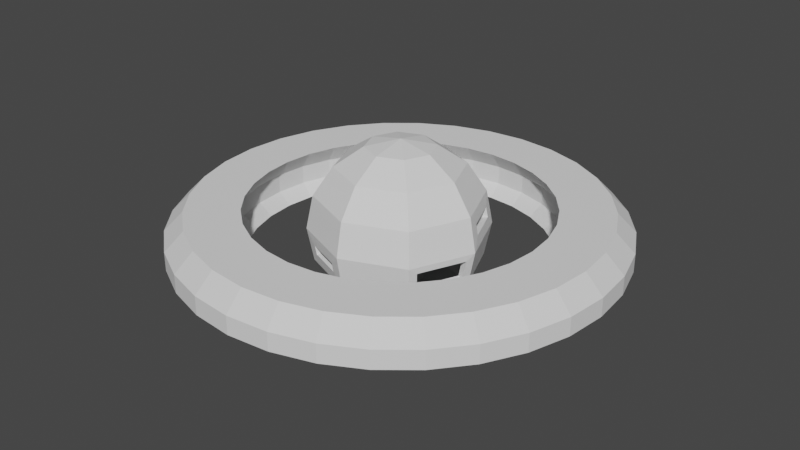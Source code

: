 # Source: eye.blend  (saved by Blender 3.6.11; exported with 4.5.12 LTS)
import bpy
from mathutils import Matrix  # noqa: F401  (used for matrix-valued properties, if any)

bpy.ops.wm.read_factory_settings(use_empty=True)
scene = bpy.context.scene
scene.name = 'Scene'

# ---- collections
col_collection = bpy.data.collections.new('Collection'); scene.collection.children.link(col_collection)

# ---- world
world_world = bpy.data.worlds.new('World'); scene.world = world_world
world_world.use_nodes = True; world_world.node_tree.nodes.clear()
_N = world_world.node_tree.nodes; _L = world_world.node_tree.links
n0 = _N.new('ShaderNodeOutputWorld'); n0.name = 'World Output'; n0.location = (300, 300)
n1 = _N.new('ShaderNodeBackground'); n1.name = 'Background'; n1.location = (10, 300)
n1.inputs[0].default_value = (0.05088, 0.05088, 0.05088, 1.0)
_L.new(n1.outputs[0], n0.inputs[0])
n0.is_active_output = True
world_world.color = (0.05088, 0.05088, 0.05088)
world_world.use_sun_shadow = False
world_world.sun_shadow_jitter_overblur = 0.0

# ---- meshes
me_sphere_002 = bpy.data.meshes.new('Sphere.002')
me_sphere_002.from_pydata([(0.2975, 0.2975, 1.005), (0.5464, 0.5464, 0.7687), (0.7681, 0.6372, 0.3366), (0.8044, 0.6735, 0.0786), (0.7125, 0.7125, -0.4157), (0.5464, 0.5464, -0.7687), (0.2975, 0.2975, -1.005), (0.4207, -3.157e-09, 1.005), (0.7728, -4.237e-09, 0.7687), (0.9937, 0.09259, 0.3366), (1.045, 0.09259, 0.0786), (0.9814, -0.1531, -0.2723), (0.7728, -4.708e-09, -0.7687), (0.4207, -3.045e-09, -1.005), (0.2975, -0.2975, 1.005), (0.5464, -0.5464, 0.7687), (0.7125, -0.7125, 0.4157), (0.8205, -0.6039, -0.1429), (0.8023, -0.5857, -0.2723), (0.5464, -0.5464, -0.7687), (0.2975, -0.2975, -1.005), (-0.1582, -0.4985, 0.9138), (-0.1582, -0.5745, 0.863), (-0.1168, -0.9841, 0.3108), (-0.1138, -1.028, 0.09968), (1.948e-09, -1.008, -0.4157), (1.883e-09, -0.7728, -0.7687), (4.511e-10, -0.4207, -1.005), (-0.2406, -0.4643, 0.9138), (-0.2943, -0.5181, 0.863), (-0.6133, -0.7785, 0.3108), (-0.6467, -0.8076, 0.09968), (-0.7125, -0.7125, -0.4157), (-0.5464, -0.5464, -0.7687), (-0.2975, -0.2975, -1.005), (-0.4207, 4.511e-10, 1.005), (-0.7728, 4.708e-10, 0.7687), (-1.008, 0.0, 0.4157), (-1.09, 0.0, 9.865e-10), (-1.008, 0.0, -0.4157), (-0.7728, 4.708e-10, -0.7687), (-0.4207, 4.511e-10, -1.005), (-0.2975, 0.2975, 1.005), (-0.5464, 0.5464, 0.7687), (-0.5809, 0.8054, 0.2664), (-0.5975, 0.822, 0.1488), (-0.7125, 0.7125, -0.4157), (-0.5464, 0.5464, -0.7687), (-0.2975, 0.2975, -1.005), (2.786e-10, 0.0, -1.09), (1.671e-10, 0.0, 1.09), (2.255e-10, 0.4207, 1.005), (-3.766e-09, 0.7728, 0.7687), (-0.1587, 0.9803, 0.2664), (-0.1587, 1.004, 0.1488), (-6.819e-09, 1.008, -0.4157), (-2.825e-09, 0.7728, -0.7687), (2.255e-09, 0.4207, -1.005), (0.7125, 0.7125, 0.4157), (0.7707, 0.7707, 6.906e-09), (1.008, 4.87e-10, 0.4157), (1.007, -0.1531, -0.1429), (1.09, -9.865e-10, 1.726e-09), (1.008, -1.461e-09, -0.4157), (0.7707, -0.7707, -7.399e-10), (0.7125, -0.7125, -0.4157), (-0.7125, 0.7125, 0.4157), (-0.7707, 0.7707, -1.233e-09), (-6.819e-09, 1.008, 0.4157), (-4.933e-09, 1.09, -7.399e-10), (1.443e-08, -0.4207, 1.005), (6.826e-09, -0.7728, 0.7687), (-0.2975, -0.2975, 1.005), (-0.5464, -0.5464, 0.7687), (-9.741e-10, -1.008, 0.4157), (3.453e-09, -1.09, -5.426e-09), (-0.7125, -0.7125, 0.4157), (-0.7707, -0.7707, -2.96e-09), (-0.141, -0.7548, 0.1901), (-0.1366, -0.7693, 0.1397), (-0.434, -0.6334, 0.1901), (-0.4475, -0.6406, 0.1397), (0.2706, 0.2706, 0.9239), (0.5, 0.5, 0.7071), (0.6864, 0.6033, 0.3204), (0.7227, 0.6396, 0.06233), (0.6533, 0.6533, -0.3827), (0.5, 0.5, -0.7071), (0.2706, 0.2706, -0.9239), (0.3827, 0.0, 0.9239), (0.7071, 0.0, 0.7071), (0.912, 0.05872, 0.3204), (0.9633, 0.05872, 0.06233), (0.8997, -0.1193, -0.2561), (0.7071, 0.0, -0.7071), (0.3827, 0.0, -0.9239), (0.2706, -0.2706, 0.9239), (0.5, -0.5, 0.7071), (0.6533, -0.6533, 0.3827), (0.7387, -0.57, -0.1266), (0.7205, -0.5518, -0.2561), (0.5, -0.5, -0.7071), (0.2706, -0.2706, -0.9239), (-0.138, -0.4497, 0.8409), (-0.138, -0.5257, 0.7901), (-0.06482, -0.9107, 0.3139), (-0.06482, -0.9595, 0.06881), (0.0, -0.9239, -0.3827), (0.0, -0.7071, -0.7071), (0.0, -0.3827, -0.9239), (-0.2204, -0.4156, 0.8409), (-0.2742, -0.4693, 0.7901), (-0.5981, -0.6898, 0.3139), (-0.6326, -0.7243, 0.06881), (-0.6533, -0.6533, -0.3827), (-0.5, -0.5, -0.7071), (-0.2706, -0.2706, -0.9239), (-0.3827, 0.0, 0.9239), (-0.7071, 0.0, 0.7071), (-0.9239, 0.0, 0.3827), (-1.0, 0.0, 0.0), (-0.9239, 0.0, -0.3827), (-0.7071, 0.0, -0.7071), (-0.3827, 0.0, -0.9239), (-0.2706, 0.2706, 0.9239), (-0.5, 0.5, 0.7071), (-0.5471, 0.7236, 0.2501), (-0.5636, 0.7402, 0.1325), (-0.6533, 0.6533, -0.3827), (-0.5, 0.5, -0.7071), (-0.2706, 0.2706, -0.9239), (0.0, 0.0, -1.0), (0.0, 0.0, 1.0), (0.0, 0.3827, 0.9239), (0.0, 0.7071, 0.7071), (-0.1249, 0.8985, 0.2501), (-0.1249, 0.9219, 0.1325), (0.0, 0.9239, -0.3827), (0.0, 0.7071, -0.7071), (0.0, 0.3827, -0.9239), (0.6533, 0.6533, 0.3827), (0.7071, 0.7071, 0.0), (0.9239, 0.0, 0.3827), (0.9254, -0.1193, -0.1266), (1.0, 0.0, 0.0), (0.9239, 0.0, -0.3827), (0.7071, -0.7071, 0.0), (0.6533, -0.6533, -0.3827), (-0.6533, 0.6533, 0.3827), (-0.7071, 0.7071, 0.0), (0.0, 0.9239, 0.3827), (0.0, 1.0, 0.0), (0.0, -0.3827, 0.9239), (0.0, -0.7071, 0.7071), (-0.2706, -0.2706, 0.9239), (-0.5, -0.5, 0.7071), (0.0, -0.9239, 0.3827), (0.0, -1.0, 0.0), (-0.6533, -0.6533, 0.3827), (-0.7071, -0.7071, 0.0), (-0.07737, -0.7293, 0.2484), (-0.07737, -0.7644, 0.07213), (-0.461, -0.5704, 0.2484), (-0.4858, -0.5952, 0.07213)], [], [(49, 57, 6), (56, 55, 4, 5), (69, 68, 58, 59), (52, 51, 0, 1), (57, 56, 5, 6), (55, 69, 59, 4), (68, 52, 1, 58), (51, 50, 0), (1, 0, 7, 8), (6, 5, 12, 13), (4, 59, 62, 63), (58, 1, 8, 60), (0, 50, 7), (49, 6, 13), (5, 4, 63, 12), (13, 12, 19, 20), (60, 8, 15, 16), (7, 50, 14), (49, 13, 20), (12, 63, 65, 19), (62, 60, 16, 64), (8, 7, 14, 15), (14, 50, 70), (49, 20, 27), (19, 65, 25, 26), (64, 16, 74, 75), (15, 14, 70, 71), (20, 19, 26, 27), (65, 64, 75, 25), (16, 15, 71, 74), (26, 25, 32, 33), (30, 31, 81, 80), (27, 26, 33, 34), (25, 75, 77, 32), (74, 71, 73, 76), (70, 50, 72), (49, 27, 34), (34, 33, 40, 41), (32, 77, 38, 39), (76, 73, 36, 37), (72, 50, 35), (49, 34, 41), (33, 32, 39, 40), (77, 76, 37, 38), (73, 72, 35, 36), (39, 38, 67, 46), (37, 36, 43, 66), (35, 50, 42), (49, 41, 48), (40, 39, 46, 47), (38, 37, 66, 67), (36, 35, 42, 43), (41, 40, 47, 48), (49, 48, 57), (47, 46, 55, 56), (43, 42, 51, 52), (48, 47, 56, 57), (46, 67, 69, 55), (66, 43, 52, 68), (42, 50, 51), (2, 3, 59, 58), (10, 9, 60, 62), (3, 10, 62, 59), (9, 2, 58, 60), (61, 11, 63, 62), (18, 17, 64, 65), (11, 18, 65, 63), (17, 61, 62, 64), (44, 45, 67, 66), (54, 53, 68, 69), (45, 54, 69, 67), (53, 44, 66, 68), (21, 22, 71, 70), (29, 28, 72, 73), (22, 29, 73, 71), (28, 21, 70, 72), (23, 24, 75, 74), (31, 30, 76, 77), (24, 31, 77, 75), (30, 23, 74, 76), (31, 24, 79, 81), (24, 23, 78, 79), (23, 30, 80, 78), (131, 88, 139), (138, 87, 86, 137), (151, 141, 140, 150), (134, 83, 82, 133), (139, 88, 87, 138), (137, 86, 141, 151), (150, 140, 83, 134), (133, 82, 132), (83, 90, 89, 82), (88, 95, 94, 87), (86, 145, 144, 141), (140, 142, 90, 83), (82, 89, 132), (131, 95, 88), (87, 94, 145, 86), (95, 102, 101, 94), (142, 98, 97, 90), (89, 96, 132), (131, 102, 95), (94, 101, 147, 145), (144, 146, 98, 142), (90, 97, 96, 89), (96, 152, 132), (131, 109, 102), (101, 108, 107, 147), (146, 157, 156, 98), (97, 153, 152, 96), (102, 109, 108, 101), (147, 107, 157, 146), (98, 156, 153, 97), (108, 115, 114, 107), (112, 162, 163, 113), (109, 116, 115, 108), (107, 114, 159, 157), (156, 158, 155, 153), (152, 154, 132), (131, 116, 109), (116, 123, 122, 115), (114, 121, 120, 159), (158, 119, 118, 155), (154, 117, 132), (131, 123, 116), (115, 122, 121, 114), (159, 120, 119, 158), (155, 118, 117, 154), (121, 128, 149, 120), (119, 148, 125, 118), (117, 124, 132), (131, 130, 123), (122, 129, 128, 121), (120, 149, 148, 119), (118, 125, 124, 117), (123, 130, 129, 122), (131, 139, 130), (129, 138, 137, 128), (125, 134, 133, 124), (130, 139, 138, 129), (128, 137, 151, 149), (148, 150, 134, 125), (124, 133, 132), (84, 140, 141, 85), (92, 144, 142, 91), (85, 141, 144, 92), (91, 142, 140, 84), (143, 144, 145, 93), (100, 147, 146, 99), (93, 145, 147, 100), (99, 146, 144, 143), (126, 148, 149, 127), (136, 151, 150, 135), (127, 149, 151, 136), (135, 150, 148, 126), (103, 152, 153, 104), (111, 155, 154, 110), (104, 153, 155, 111), (110, 154, 152, 103), (105, 156, 157, 106), (113, 159, 158, 112), (106, 157, 159, 113), (112, 158, 156, 105), (113, 163, 161, 106), (106, 161, 160, 105), (105, 160, 162, 112), (3, 2, 84, 85), (9, 10, 92, 91), (10, 3, 85, 92), (2, 9, 91, 84), (11, 61, 143, 93), (17, 18, 100, 99), (18, 11, 93, 100), (61, 17, 99, 143), (45, 44, 126, 127), (53, 54, 136, 135), (54, 45, 127, 136), (44, 53, 135, 126), (22, 21, 103, 104), (28, 29, 111, 110), (29, 22, 104, 111), (21, 28, 110, 103), (79, 78, 160, 161), (80, 81, 163, 162), (81, 79, 161, 163), (78, 80, 162, 160)])
_uv = me_sphere_002.uv_layers.new(name='UVMap')
_uv.uv.foreach_set('vector', [0.6875, 0.0, 0.75, 0.125, 0.625, 0.125, 0.75, 0.25, 0.75, 0.375, 0.625, 0.375, 0.625, 0.25, 0.75, 0.5, 0.75, 0.625, 0.625, 0.625, 0.625, 0.5, 0.75, 0.75, 0.75, 0.875, 0.625, 0.875, 0.625, 0.75, 0.75, 0.125, 0.75, 0.25, 0.625, 0.25, 0.625, 0.125, 0.75, 0.375, 0.75, 0.5, 0.625, 0.5, 0.625, 0.375, 0.75, 0.625, 0.75, 0.75, 0.625, 0.75, 0.625, 0.625, 0.75, 0.875, 0.6875, 1.0, 0.625, 0.875, 0.625, 0.75, 0.625, 0.875, 0.5, 0.875, 0.5, 0.75, 0.625, 0.125, 0.625, 0.25, 0.5, 0.25, 0.5, 0.125, 0.625, 0.375, 0.625, 0.5, 0.5, 0.5, 0.5, 0.375, 0.625, 0.625, 0.625, 0.75, 0.5, 0.75, 0.5, 0.625, 0.625, 0.875, 0.5625, 1.0, 0.5, 0.875, 0.5625, 0.0, 0.625, 0.125, 0.5, 0.125, 0.625, 0.25, 0.625, 0.375, 0.5, 0.375, 0.5, 0.25, 0.5, 0.125, 0.5, 0.25, 0.375, 0.25, 0.375, 0.125, 0.5, 0.625, 0.5, 0.75, 0.375, 0.75, 0.375, 0.625, 0.5, 0.875, 0.4375, 1.0, 0.375, 0.875, 0.4375, 0.0, 0.5, 0.125, 0.375, 0.125, 0.5, 0.25, 0.5, 0.375, 0.375, 0.375, 0.375, 0.25, 0.5, 0.5, 0.5, 0.625, 0.375, 0.625, 0.375, 0.5, 0.5, 0.75, 0.5, 0.875, 0.375, 0.875, 0.375, 0.75, 0.375, 0.875, 0.3125, 1.0, 0.25, 0.875, 0.3125, 0.0, 0.375, 0.125, 0.25, 0.125, 0.375, 0.25, 0.375, 0.375, 0.25, 0.375, 0.25, 0.25, 0.375, 0.5, 0.375, 0.625, 0.25, 0.625, 0.25, 0.5, 0.375, 0.75, 0.375, 0.875, 0.25, 0.875, 0.25, 0.75, 0.375, 0.125, 0.375, 0.25, 0.25, 0.25, 0.25, 0.125, 0.375, 0.375, 0.375, 0.5, 0.25, 0.5, 0.25, 0.375, 0.375, 0.625, 0.375, 0.75, 0.25, 0.75, 0.25, 0.625, 0.25, 0.25, 0.25, 0.375, 0.125, 0.375, 0.125, 0.25, 0.1371, 0.6025, 0.1367, 0.5225, 0.1367, 0.5225, 0.1371, 0.6025, 0.25, 0.125, 0.25, 0.25, 0.125, 0.25, 0.125, 0.125, 0.25, 0.375, 0.25, 0.5, 0.125, 0.5, 0.125, 0.375, 0.25, 0.625, 0.25, 0.75, 0.125, 0.75, 0.125, 0.625, 0.25, 0.875, 0.1875, 1.0, 0.125, 0.875, 0.1875, 0.0, 0.25, 0.125, 0.125, 0.125, 0.125, 0.125, 0.125, 0.25, 0.0, 0.25, 0.0, 0.125, 0.125, 0.375, 0.125, 0.5, 0.0, 0.5, 0.0, 0.375, 0.125, 0.625, 0.125, 0.75, 0.0, 0.75, 0.0, 0.625, 0.125, 0.875, 0.0625, 1.0, 0.0, 0.875, 0.0625, 0.0, 0.125, 0.125, 0.0, 0.125, 0.125, 0.25, 0.125, 0.375, 0.0, 0.375, 0.0, 0.25, 0.125, 0.5, 0.125, 0.625, 0.0, 0.625, 0.0, 0.5, 0.125, 0.75, 0.125, 0.875, 0.0, 0.875, 0.0, 0.75, 1.0, 0.375, 1.0, 0.5, 0.875, 0.5, 0.875, 0.375, 1.0, 0.625, 1.0, 0.75, 0.875, 0.75, 0.875, 0.625, 1.0, 0.875, 0.9375, 1.0, 0.875, 0.875, 0.9375, 0.0, 1.0, 0.125, 0.875, 0.125, 1.0, 0.25, 1.0, 0.375, 0.875, 0.375, 0.875, 0.25, 1.0, 0.5, 1.0, 0.625, 0.875, 0.625, 0.875, 0.5, 1.0, 0.75, 1.0, 0.875, 0.875, 0.875, 0.875, 0.75, 1.0, 0.125, 1.0, 0.25, 0.875, 0.25, 0.875, 0.125, 0.8125, 0.0, 0.875, 0.125, 0.75, 0.125, 0.875, 0.25, 0.875, 0.375, 0.75, 0.375, 0.75, 0.25, 0.875, 0.75, 0.875, 0.875, 0.75, 0.875, 0.75, 0.75, 0.875, 0.125, 0.875, 0.25, 0.75, 0.25, 0.75, 0.125, 0.875, 0.375, 0.875, 0.5, 0.75, 0.5, 0.75, 0.375, 0.875, 0.625, 0.875, 0.75, 0.75, 0.75, 0.75, 0.625, 0.875, 0.875, 0.8125, 1.0, 0.75, 0.875, 0.614, 0.6046, 0.6144, 0.5204, 0.625, 0.5, 0.625, 0.625, 0.5106, 0.5204, 0.511, 0.6046, 0.5, 0.625, 0.5, 0.5, 0.6144, 0.5204, 0.5106, 0.5204, 0.5, 0.5, 0.625, 0.5, 0.511, 0.6046, 0.614, 0.6046, 0.625, 0.625, 0.5, 0.625, 0.4783, 0.4586, 0.4779, 0.4164, 0.5, 0.375, 0.5, 0.5, 0.3971, 0.4164, 0.3967, 0.4586, 0.375, 0.5, 0.375, 0.375, 0.4779, 0.4164, 0.3971, 0.4164, 0.375, 0.375, 0.5, 0.375, 0.3967, 0.4586, 0.4783, 0.4586, 0.5, 0.5, 0.375, 0.5, 0.8519, 0.5817, 0.8523, 0.5433, 0.875, 0.5, 0.875, 0.625, 0.7727, 0.5433, 0.7731, 0.5817, 0.75, 0.625, 0.75, 0.5, 0.8523, 0.5433, 0.7727, 0.5433, 0.75, 0.5, 0.875, 0.5, 0.7731, 0.5817, 0.8519, 0.5817, 0.875, 0.625, 0.75, 0.625, 0.2025, 0.8271, 0.2083, 0.7979, 0.25, 0.75, 0.25, 0.875, 0.1667, 0.7979, 0.1725, 0.8271, 0.125, 0.875, 0.125, 0.75, 0.2083, 0.7979, 0.1667, 0.7979, 0.125, 0.75, 0.25, 0.75, 0.1725, 0.8271, 0.2025, 0.8271, 0.25, 0.875, 0.125, 0.875, 0.2379, 0.6025, 0.2383, 0.5225, 0.25, 0.5, 0.25, 0.625, 0.1367, 0.5225, 0.1371, 0.6025, 0.125, 0.625, 0.125, 0.5, 0.2383, 0.5225, 0.1367, 0.5225, 0.125, 0.5, 0.25, 0.5, 0.1371, 0.6025, 0.2379, 0.6025, 0.25, 0.625, 0.125, 0.625, 0.1367, 0.5225, 0.2383, 0.5225, 0.2383, 0.5225, 0.1367, 0.5225, 0.2383, 0.5225, 0.2379, 0.6025, 0.2379, 0.6025, 0.2383, 0.5225, 0.2379, 0.6025, 0.1371, 0.6025, 0.1371, 0.6025, 0.2379, 0.6025, 0.6875, 0.0, 0.625, 0.125, 0.75, 0.125, 0.75, 0.25, 0.625, 0.25, 0.625, 0.375, 0.75, 0.375, 0.75, 0.5, 0.625, 0.5, 0.625, 0.625, 0.75, 0.625, 0.75, 0.75, 0.625, 0.75, 0.625, 0.875, 0.75, 0.875, 0.75, 0.125, 0.625, 0.125, 0.625, 0.25, 0.75, 0.25, 0.75, 0.375, 0.625, 0.375, 0.625, 0.5, 0.75, 0.5, 0.75, 0.625, 0.625, 0.625, 0.625, 0.75, 0.75, 0.75, 0.75, 0.875, 0.625, 0.875, 0.6875, 1.0, 0.625, 0.75, 0.5, 0.75, 0.5, 0.875, 0.625, 0.875, 0.625, 0.125, 0.5, 0.125, 0.5, 0.25, 0.625, 0.25, 0.625, 0.375, 0.5, 0.375, 0.5, 0.5, 0.625, 0.5, 0.625, 0.625, 0.5, 0.625, 0.5, 0.75, 0.625, 0.75, 0.625, 0.875, 0.5, 0.875, 0.5625, 1.0, 0.5625, 0.0, 0.5, 0.125, 0.625, 0.125, 0.625, 0.25, 0.5, 0.25, 0.5, 0.375, 0.625, 0.375, 0.5, 0.125, 0.375, 0.125, 0.375, 0.25, 0.5, 0.25, 0.5, 0.625, 0.375, 0.625, 0.375, 0.75, 0.5, 0.75, 0.5, 0.875, 0.375, 0.875, 0.4375, 1.0, 0.4375, 0.0, 0.375, 0.125, 0.5, 0.125, 0.5, 0.25, 0.375, 0.25, 0.375, 0.375, 0.5, 0.375, 0.5, 0.5, 0.375, 0.5, 0.375, 0.625, 0.5, 0.625, 0.5, 0.75, 0.375, 0.75, 0.375, 0.875, 0.5, 0.875, 0.375, 0.875, 0.25, 0.875, 0.3125, 1.0, 0.3125, 0.0, 0.25, 0.125, 0.375, 0.125, 0.375, 0.25, 0.25, 0.25, 0.25, 0.375, 0.375, 0.375, 0.375, 0.5, 0.25, 0.5, 0.25, 0.625, 0.375, 0.625, 0.375, 0.75, 0.25, 0.75, 0.25, 0.875, 0.375, 0.875, 0.375, 0.125, 0.25, 0.125, 0.25, 0.25, 0.375, 0.25, 0.375, 0.375, 0.25, 0.375, 0.25, 0.5, 0.375, 0.5, 0.375, 0.625, 0.25, 0.625, 0.25, 0.75, 0.375, 0.75, 0.25, 0.25, 0.125, 0.25, 0.125, 0.375, 0.25, 0.375, 0.1371, 0.6025, 0.1371, 0.6025, 0.1367, 0.5225, 0.1367, 0.5225, 0.25, 0.125, 0.125, 0.125, 0.125, 0.25, 0.25, 0.25, 0.25, 0.375, 0.125, 0.375, 0.125, 0.5, 0.25, 0.5, 0.25, 0.625, 0.125, 0.625, 0.125, 0.75, 0.25, 0.75, 0.25, 0.875, 0.125, 0.875, 0.1875, 1.0, 0.1875, 0.0, 0.125, 0.125, 0.25, 0.125, 0.125, 0.125, 0.0, 0.125, 0.0, 0.25, 0.125, 0.25, 0.125, 0.375, 0.0, 0.375, 0.0, 0.5, 0.125, 0.5, 0.125, 0.625, 0.0, 0.625, 0.0, 0.75, 0.125, 0.75, 0.125, 0.875, 0.0, 0.875, 0.0625, 1.0, 0.0625, 0.0, 0.0, 0.125, 0.125, 0.125, 0.125, 0.25, 0.0, 0.25, 0.0, 0.375, 0.125, 0.375, 0.125, 0.5, 0.0, 0.5, 0.0, 0.625, 0.125, 0.625, 0.125, 0.75, 0.0, 0.75, 0.0, 0.875, 0.125, 0.875, 1.0, 0.375, 0.875, 0.375, 0.875, 0.5, 1.0, 0.5, 1.0, 0.625, 0.875, 0.625, 0.875, 0.75, 1.0, 0.75, 1.0, 0.875, 0.875, 0.875, 0.9375, 1.0, 0.9375, 0.0, 0.875, 0.125, 1.0, 0.125, 1.0, 0.25, 0.875, 0.25, 0.875, 0.375, 1.0, 0.375, 1.0, 0.5, 0.875, 0.5, 0.875, 0.625, 1.0, 0.625, 1.0, 0.75, 0.875, 0.75, 0.875, 0.875, 1.0, 0.875, 1.0, 0.125, 0.875, 0.125, 0.875, 0.25, 1.0, 0.25, 0.8125, 0.0, 0.75, 0.125, 0.875, 0.125, 0.875, 0.25, 0.75, 0.25, 0.75, 0.375, 0.875, 0.375, 0.875, 0.75, 0.75, 0.75, 0.75, 0.875, 0.875, 0.875, 0.875, 0.125, 0.75, 0.125, 0.75, 0.25, 0.875, 0.25, 0.875, 0.375, 0.75, 0.375, 0.75, 0.5, 0.875, 0.5, 0.875, 0.625, 0.75, 0.625, 0.75, 0.75, 0.875, 0.75, 0.875, 0.875, 0.75, 0.875, 0.8125, 1.0, 0.614, 0.6046, 0.625, 0.625, 0.625, 0.5, 0.6144, 0.5204, 0.5106, 0.5204, 0.5, 0.5, 0.5, 0.625, 0.511, 0.6046, 0.6144, 0.5204, 0.625, 0.5, 0.5, 0.5, 0.5106, 0.5204, 0.511, 0.6046, 0.5, 0.625, 0.625, 0.625, 0.614, 0.6046, 0.4783, 0.4586, 0.5, 0.5, 0.5, 0.375, 0.4779, 0.4164, 0.3971, 0.4164, 0.375, 0.375, 0.375, 0.5, 0.3967, 0.4586, 0.4779, 0.4164, 0.5, 0.375, 0.375, 0.375, 0.3971, 0.4164, 0.3967, 0.4586, 0.375, 0.5, 0.5, 0.5, 0.4783, 0.4586, 0.8519, 0.5817, 0.875, 0.625, 0.875, 0.5, 0.8523, 0.5433, 0.7727, 0.5433, 0.75, 0.5, 0.75, 0.625, 0.7731, 0.5817, 0.8523, 0.5433, 0.875, 0.5, 0.75, 0.5, 0.7727, 0.5433, 0.7731, 0.5817, 0.75, 0.625, 0.875, 0.625, 0.8519, 0.5817, 0.2025, 0.8271, 0.25, 0.875, 0.25, 0.75, 0.2083, 0.7979, 0.1667, 0.7979, 0.125, 0.75, 0.125, 0.875, 0.1725, 0.8271, 0.2083, 0.7979, 0.25, 0.75, 0.125, 0.75, 0.1667, 0.7979, 0.1725, 0.8271, 0.125, 0.875, 0.25, 0.875, 0.2025, 0.8271, 0.2379, 0.6025, 0.25, 0.625, 0.25, 0.5, 0.2383, 0.5225, 0.1367, 0.5225, 0.125, 0.5, 0.125, 0.625, 0.1371, 0.6025, 0.2383, 0.5225, 0.25, 0.5, 0.125, 0.5, 0.1367, 0.5225, 0.1371, 0.6025, 0.125, 0.625, 0.25, 0.625, 0.2379, 0.6025, 0.1367, 0.5225, 0.1367, 0.5225, 0.2383, 0.5225, 0.2383, 0.5225, 0.2383, 0.5225, 0.2383, 0.5225, 0.2379, 0.6025, 0.2379, 0.6025, 0.2379, 0.6025, 0.2379, 0.6025, 0.1371, 0.6025, 0.1371, 0.6025, 0.6144, 0.5204, 0.614, 0.6046, 0.614, 0.6046, 0.6144, 0.5204, 0.511, 0.6046, 0.5106, 0.5204, 0.5106, 0.5204, 0.511, 0.6046, 0.5106, 0.5204, 0.6144, 0.5204, 0.6144, 0.5204, 0.5106, 0.5204, 0.614, 0.6046, 0.511, 0.6046, 0.511, 0.6046, 0.614, 0.6046, 0.4779, 0.4164, 0.4783, 0.4586, 0.4783, 0.4586, 0.4779, 0.4164, 0.3967, 0.4586, 0.3971, 0.4164, 0.3971, 0.4164, 0.3967, 0.4586, 0.3971, 0.4164, 0.4779, 0.4164, 0.4779, 0.4164, 0.3971, 0.4164, 0.4783, 0.4586, 0.3967, 0.4586, 0.3967, 0.4586, 0.4783, 0.4586, 0.8523, 0.5433, 0.8519, 0.5817, 0.8519, 0.5817, 0.8523, 0.5433, 0.7731, 0.5817, 0.7727, 0.5433, 0.7727, 0.5433, 0.7731, 0.5817, 0.7727, 0.5433, 0.8523, 0.5433, 0.8523, 0.5433, 0.7727, 0.5433, 0.8519, 0.5817, 0.7731, 0.5817, 0.7731, 0.5817, 0.8519, 0.5817, 0.2083, 0.7979, 0.2025, 0.8271, 0.2025, 0.8271, 0.2083, 0.7979, 0.1725, 0.8271, 0.1667, 0.7979, 0.1667, 0.7979, 0.1725, 0.8271, 0.1667, 0.7979, 0.2083, 0.7979, 0.2083, 0.7979, 0.1667, 0.7979, 0.2025, 0.8271, 0.1725, 0.8271, 0.1725, 0.8271, 0.2025, 0.8271, 0.2383, 0.5225, 0.2379, 0.6025, 0.2379, 0.6025, 0.2383, 0.5225, 0.1371, 0.6025, 0.1367, 0.5225, 0.1367, 0.5225, 0.1371, 0.6025, 0.1367, 0.5225, 0.2383, 0.5225, 0.2383, 0.5225, 0.1367, 0.5225, 0.2379, 0.6025, 0.1371, 0.6025, 0.1371, 0.6025, 0.2379, 0.6025])
me_sphere_002.update()
me_circle_001 = bpy.data.meshes.new('Circle.001')
me_circle_001.from_pydata([(0.0, 1.0, 0.0), (-0.1951, 0.9808, 0.0), (-0.3827, 0.9239, 0.0), (-0.5556, 0.8315, 0.0), (-0.7071, 0.7071, 0.0), (-0.8315, 0.5556, 0.0), (-0.9239, 0.3827, 0.0), (-0.9808, 0.1951, 0.0), (-1.0, 0.0, 0.0), (-0.9808, -0.1951, 0.0), (-0.9239, -0.3827, 0.0), (-0.8315, -0.5556, 0.0), (-0.7071, -0.7071, 0.0), (-0.5556, -0.8315, 0.0), (-0.3827, -0.9239, 0.0), (-0.1951, -0.9808, 0.0), (0.0, -1.0, 0.0), (0.1951, -0.9808, 0.0), (0.3827, -0.9239, 0.0), (0.5556, -0.8315, 0.0), (0.7071, -0.7071, 0.0), (0.8315, -0.5556, 0.0), (0.9239, -0.3827, 0.0), (0.9808, -0.1951, 0.0), (1.0, 0.0, 0.0), (0.9808, 0.1951, 0.0), (0.9239, 0.3827, 0.0), (0.8315, 0.5556, 0.0), (0.7071, 0.7071, 0.0), (0.5556, 0.8315, 0.0), (0.3827, 0.9239, 0.0), (0.1951, 0.9808, 0.0), (0.0, 1.0, 0.0), (-0.1951, 0.9808, 0.0), (-0.3827, 0.9239, 0.0), (-0.5556, 0.8315, 0.0), (-0.7071, 0.7071, 0.0), (-0.8315, 0.5556, 0.0), (-0.9239, 0.3827, 0.0), (-0.9808, 0.1951, 0.0), (-1.0, 0.0, 0.0), (-0.9808, -0.1951, 0.0), (-0.9239, -0.3827, 0.0), (-0.8315, -0.5556, 0.0), (-0.7071, -0.7071, 0.0), (-0.5556, -0.8315, 0.0), (-0.3827, -0.9239, 0.0), (-0.1951, -0.9808, 0.0), (0.0, -1.0, 0.0), (0.1951, -0.9808, 0.0), (0.3827, -0.9239, 0.0), (0.5556, -0.8315, 0.0), (0.7071, -0.7071, 0.0), (0.8315, -0.5556, 0.0), (0.9239, -0.3827, 0.0), (0.9808, -0.1951, 0.0), (1.0, 0.0, 0.0), (0.9808, 0.1951, 0.0), (0.9239, 0.3827, 0.0), (0.8315, 0.5556, 0.0), (0.7071, 0.7071, 0.0), (0.5556, 0.8315, 0.0), (0.3827, 0.9239, 0.0), (0.1951, 0.9808, 0.0), (-3.981e-09, 0.735, 0.0), (-0.1434, 0.7209, 0.0), (-0.2813, 0.679, 0.0), (-0.4083, 0.6111, 0.0), (-0.5197, 0.5197, 0.0), (-0.6111, 0.4083, 0.0), (-0.679, 0.2813, 0.0), (-0.7209, 0.1434, 0.0), (-0.735, -3.185e-09, 0.0), (-0.7209, -0.1434, 0.0), (-0.679, -0.2813, 0.0), (-0.6111, -0.4083, 0.0), (-0.5197, -0.5197, 0.0), (-0.4083, -0.6111, 0.0), (-0.2813, -0.679, 0.0), (-0.1434, -0.7209, 0.0), (-3.981e-09, -0.735, 0.0), (0.1434, -0.7209, 0.0), (0.2813, -0.679, 0.0), (0.4083, -0.6111, 0.0), (0.5197, -0.5197, 0.0), (0.6111, -0.4083, 0.0), (0.679, -0.2813, 0.0), (0.7209, -0.1434, 0.0), (0.735, -3.185e-09, 0.0), (0.7209, 0.1434, 0.0), (0.679, 0.2813, 0.0), (0.6111, 0.4083, 0.0), (0.5197, 0.5197, 0.0), (0.4083, 0.6111, 0.0), (0.2813, 0.679, 0.0), (0.1434, 0.7209, 0.0), (-3.981e-09, 0.735, 0.0), (-0.1434, 0.7209, 0.0), (-0.2813, 0.679, 0.0), (-0.4083, 0.6111, 0.0), (-0.5197, 0.5197, 0.0), (-0.6111, 0.4083, 0.0), (-0.679, 0.2813, 0.0), (-0.7209, 0.1434, 0.0), (-0.735, -3.185e-09, 0.0), (-0.7209, -0.1434, 0.0), (-0.679, -0.2813, 0.0), (-0.6111, -0.4083, 0.0), (-0.5197, -0.5197, 0.0), (-0.4083, -0.6111, 0.0), (-0.2813, -0.679, 0.0), (-0.1434, -0.7209, 0.0), (-3.981e-09, -0.735, 0.0), (0.1434, -0.7209, 0.0), (0.2813, -0.679, 0.0), (0.4083, -0.6111, 0.0), (0.5197, -0.5197, 0.0), (0.6111, -0.4083, 0.0), (0.679, -0.2813, 0.0), (0.7209, -0.1434, 0.0), (0.735, -3.185e-09, 0.0), (0.7209, 0.1434, 0.0), (0.679, 0.2813, 0.0), (0.6111, 0.4083, 0.0), (0.5197, 0.5197, 0.0), (0.4083, 0.6111, 0.0), (0.2813, 0.679, 0.0), (0.1434, 0.7209, 0.0), (2.706e-10, 1.088, 0.03754), (-0.2122, 1.067, 0.03754), (-0.4163, 1.005, 0.03754), (-0.6044, 0.9045, 0.03754), (-0.7692, 0.7692, 0.03754), (-0.9045, 0.6044, 0.03754), (-1.005, 0.4163, 0.03754), (-1.067, 0.2122, 0.03754), (-1.088, 3.168e-10, 0.03754), (-1.067, -0.2122, 0.03754), (-1.005, -0.4163, 0.03754), (-0.9045, -0.6044, 0.03754), (-0.7692, -0.7692, 0.03754), (-0.6044, -0.9045, 0.03754), (-0.4163, -1.005, 0.03754), (-0.2122, -1.067, 0.03754), (2.706e-10, -1.088, 0.03754), (0.2122, -1.067, 0.03754), (0.4163, -1.005, 0.03754), (0.6044, -0.9045, 0.03754), (0.7692, -0.7692, 0.03754), (0.9045, -0.6044, 0.03754), (1.005, -0.4163, 0.03754), (1.067, -0.2122, 0.03754), (1.088, 3.168e-10, 0.03754), (1.067, 0.2122, 0.03754), (1.005, 0.4163, 0.03754), (0.9045, 0.6044, 0.03754), (0.7692, 0.7692, 0.03754), (0.6044, 0.9045, 0.03754), (0.4163, 1.005, 0.03754), (0.2122, 1.067, 0.03754), (0.1946, 0.9783, 0.1564), (0.3817, 0.9215, 0.1564), (0.5541, 0.8293, 0.1564), (0.7053, 0.7053, 0.1564), (0.8293, 0.5541, 0.1564), (0.9215, 0.3817, 0.1564), (0.9783, 0.1946, 0.1564), (0.9974, 1.406e-10, 0.1564), (0.9783, -0.1946, 0.1564), (0.9215, -0.3817, 0.1564), (0.8293, -0.5541, 0.1564), (0.7053, -0.7053, 0.1564), (0.5541, -0.8293, 0.1564), (0.3817, -0.9215, 0.1564), (0.1946, -0.9783, 0.1564), (4.167e-10, -0.9974, 0.1564), (-0.1946, -0.9783, 0.1564), (-0.3817, -0.9215, 0.1564), (-0.5541, -0.8293, 0.1564), (-0.7053, -0.7053, 0.1564), (-0.8293, -0.5541, 0.1564), (-0.9215, -0.3817, 0.1564), (-0.9783, -0.1946, 0.1564), (-0.9974, 1.406e-10, 0.1564), (-0.9783, 0.1946, 0.1564), (-0.9215, 0.3817, 0.1564), (-0.8293, 0.5541, 0.1564), (-0.7053, 0.7053, 0.1564), (-0.5541, 0.8293, 0.1564), (-0.3817, 0.9215, 0.1564), (-0.1946, 0.9783, 0.1564), (4.167e-10, 0.9974, 0.1564), (0.1946, 0.9783, 0.1564), (0.3817, 0.9215, 0.1564), (0.5541, 0.8293, 0.1564), (0.7053, 0.7053, 0.1564), (0.8293, 0.5541, 0.1564), (0.9215, 0.3817, 0.1564), (0.9783, 0.1946, 0.1564), (0.9974, 1.406e-10, 0.1564), (0.9783, -0.1946, 0.1564), (0.9215, -0.3817, 0.1564), (0.8293, -0.5541, 0.1564), (0.7053, -0.7053, 0.1564), (0.5541, -0.8293, 0.1564), (0.3817, -0.9215, 0.1564), (0.1946, -0.9783, 0.1564), (4.167e-10, -0.9974, 0.1564), (-0.1946, -0.9783, 0.1564), (-0.3817, -0.9215, 0.1564), (-0.5541, -0.8293, 0.1564), (-0.7053, -0.7053, 0.1564), (-0.8293, -0.5541, 0.1564), (-0.9215, -0.3817, 0.1564), (-0.9783, -0.1946, 0.1564), (-0.9974, 1.406e-10, 0.1564), (-0.9783, 0.1946, 0.1564), (-0.9215, 0.3817, 0.1564), (-0.8293, 0.5541, 0.1564), (-0.7053, 0.7053, 0.1564), (-0.5541, 0.8293, 0.1564), (-0.3817, 0.9215, 0.1564), (-0.1946, 0.9783, 0.1564), (4.167e-10, 0.9974, 0.1564), (-4.061e-09, 0.7996, 0.03754), (-0.156, 0.7842, 0.03754), (-0.306, 0.7387, 0.03754), (-0.4442, 0.6648, 0.03754), (-0.5654, 0.5654, 0.03754), (-0.6648, 0.4442, 0.03754), (-0.7387, 0.306, 0.03754), (-0.7842, 0.156, 0.03754), (-0.7996, -3.148e-09, 0.03754), (-0.7842, -0.156, 0.03754), (-0.7387, -0.306, 0.03754), (-0.6648, -0.4442, 0.03754), (-0.5654, -0.5654, 0.03754), (-0.4442, -0.6648, 0.03754), (-0.306, -0.7387, 0.03754), (-0.156, -0.7842, 0.03754), (-4.061e-09, -0.7996, 0.03754), (0.156, -0.7842, 0.03754), (0.306, -0.7387, 0.03754), (0.4442, -0.6648, 0.03754), (0.5654, -0.5654, 0.03754), (0.6648, -0.4442, 0.03754), (0.7387, -0.306, 0.03754), (0.7842, -0.156, 0.03754), (0.7996, -3.148e-09, 0.03754), (0.7842, 0.156, 0.03754), (0.7387, 0.306, 0.03754), (0.6648, 0.4442, 0.03754), (0.5654, 0.5654, 0.03754), (0.4442, 0.6648, 0.03754), (0.306, 0.7387, 0.03754), (0.156, 0.7842, 0.03754), (2.706e-10, 1.088, 0.09714), (-0.2122, 1.067, 0.09714), (-0.4163, 1.005, 0.09714), (-0.6044, 0.9045, 0.09714), (-0.7692, 0.7692, 0.09714), (-0.9045, 0.6044, 0.09714), (-1.005, 0.4163, 0.09714), (-1.067, 0.2122, 0.09714), (-1.088, 3.168e-10, 0.09714), (-1.067, -0.2122, 0.09714), (-1.005, -0.4163, 0.09714), (-0.9045, -0.6044, 0.09714), (-0.7692, -0.7692, 0.09714), (-0.6044, -0.9045, 0.09714), (-0.4163, -1.005, 0.09714), (-0.2122, -1.067, 0.09714), (2.706e-10, -1.088, 0.09714), (0.2122, -1.067, 0.09714), (0.4163, -1.005, 0.09714), (0.6044, -0.9045, 0.09714), (0.7692, -0.7692, 0.09714), (0.9045, -0.6044, 0.09714), (1.005, -0.4163, 0.09714), (1.067, -0.2122, 0.09714), (1.088, 3.168e-10, 0.09714), (1.067, 0.2122, 0.09714), (1.005, 0.4163, 0.09714), (0.9045, 0.6044, 0.09714), (0.7692, 0.7692, 0.09714), (0.6044, 0.9045, 0.09714), (0.4163, 1.005, 0.09714), (0.2122, 1.067, 0.09714), (-4.061e-09, 0.7996, 0.09714), (-0.156, 0.7842, 0.09714), (-0.306, 0.7387, 0.09714), (-0.4442, 0.6648, 0.09714), (-0.5654, 0.5654, 0.09714), (-0.6648, 0.4442, 0.09714), (-0.7387, 0.306, 0.09714), (-0.7842, 0.156, 0.09714), (-0.7996, -3.148e-09, 0.09714), (-0.7842, -0.156, 0.09714), (-0.7387, -0.306, 0.09714), (-0.6648, -0.4442, 0.09714), (-0.5654, -0.5654, 0.09714), (-0.4442, -0.6648, 0.09714), (-0.306, -0.7387, 0.09714), (-0.156, -0.7842, 0.09714), (-4.061e-09, -0.7996, 0.09714), (0.156, -0.7842, 0.09714), (0.306, -0.7387, 0.09714), (0.4442, -0.6648, 0.09714), (0.5654, -0.5654, 0.09714), (0.6648, -0.4442, 0.09714), (0.7387, -0.306, 0.09714), (0.7842, -0.156, 0.09714), (0.7996, -3.148e-09, 0.09714), (0.7842, 0.156, 0.09714), (0.7387, 0.306, 0.09714), (0.6648, 0.4442, 0.09714), (0.5654, 0.5654, 0.09714), (0.4442, 0.6648, 0.09714), (0.306, 0.7387, 0.09714), (0.156, 0.7842, 0.09714), (-3.554e-09, 0.7331, 0.1564), (-0.143, 0.719, 0.1564), (-0.2805, 0.6773, 0.1564), (-0.4073, 0.6095, 0.1564), (-0.5184, 0.5184, 0.1564), (-0.6095, 0.4073, 0.1564), (-0.6773, 0.2805, 0.1564), (-0.719, 0.143, 0.1564), (-0.7331, -3.036e-09, 0.1564), (-0.719, -0.143, 0.1564), (-0.6773, -0.2805, 0.1564), (-0.6095, -0.4073, 0.1564), (-0.5184, -0.5184, 0.1564), (-0.4073, -0.6095, 0.1564), (-0.2805, -0.6773, 0.1564), (-0.143, -0.719, 0.1564), (-3.554e-09, -0.7331, 0.1564), (0.143, -0.719, 0.1564), (0.2805, -0.6773, 0.1564), (0.4073, -0.6095, 0.1564), (0.5184, -0.5184, 0.1564), (0.6095, -0.4073, 0.1564), (0.6773, -0.2805, 0.1564), (0.719, -0.143, 0.1564), (0.7331, -3.036e-09, 0.1564), (0.719, 0.143, 0.1564), (0.6773, 0.2805, 0.1564), (0.6095, 0.4073, 0.1564), (0.5184, 0.5184, 0.1564), (0.4073, 0.6095, 0.1564), (0.2805, 0.6773, 0.1564), (0.143, 0.719, 0.1564), (-3.554e-09, 0.7331, 0.1564), (-0.143, 0.719, 0.1564), (-0.2805, 0.6773, 0.1564), (-0.4073, 0.6095, 0.1564), (-0.5184, 0.5184, 0.1564), (-0.6095, 0.4073, 0.1564), (-0.6773, 0.2805, 0.1564), (-0.719, 0.143, 0.1564), (-0.7331, -3.036e-09, 0.1564), (-0.719, -0.143, 0.1564), (-0.6773, -0.2805, 0.1564), (-0.6095, -0.4073, 0.1564), (-0.5184, -0.5184, 0.1564), (-0.4073, -0.6095, 0.1564), (-0.2805, -0.6773, 0.1564), (-0.143, -0.719, 0.1564), (-3.554e-09, -0.7331, 0.1564), (0.143, -0.719, 0.1564), (0.2805, -0.6773, 0.1564), (0.4073, -0.6095, 0.1564), (0.5184, -0.5184, 0.1564), (0.6095, -0.4073, 0.1564), (0.6773, -0.2805, 0.1564), (0.719, -0.143, 0.1564), (0.7331, -3.036e-09, 0.1564), (0.719, 0.143, 0.1564), (0.6773, 0.2805, 0.1564), (0.6095, 0.4073, 0.1564), (0.5184, 0.5184, 0.1564), (0.4073, 0.6095, 0.1564), (0.2805, 0.6773, 0.1564), (0.143, 0.719, 0.1564)], [], [(4, 36, 35, 3), (31, 63, 62, 30), (18, 50, 49, 17), (5, 37, 36, 4), (0, 32, 63, 31), (19, 51, 50, 18), (6, 38, 37, 5), (20, 52, 51, 19), (7, 39, 38, 6), (21, 53, 52, 20), (8, 40, 39, 7), (22, 54, 53, 21), (9, 41, 40, 8), (23, 55, 54, 22), (10, 42, 41, 9), (24, 56, 55, 23), (11, 43, 42, 10), (25, 57, 56, 24), (12, 44, 43, 11), (26, 58, 57, 25), (13, 45, 44, 12), (27, 59, 58, 26), (14, 46, 45, 13), (1, 33, 32, 0), (28, 60, 59, 27), (15, 47, 46, 14), (2, 34, 33, 1), (29, 61, 60, 28), (16, 48, 47, 15), (3, 35, 34, 2), (30, 62, 61, 29), (17, 49, 48, 16), (58, 90, 89, 57), (45, 77, 76, 44), (59, 91, 90, 58), (46, 78, 77, 45), (33, 65, 64, 32), (60, 92, 91, 59), (47, 79, 78, 46), (34, 66, 65, 33), (61, 93, 92, 60), (48, 80, 79, 47), (35, 67, 66, 34), (62, 94, 93, 61), (49, 81, 80, 48), (36, 68, 67, 35), (63, 95, 94, 62), (50, 82, 81, 49), (37, 69, 68, 36), (32, 64, 95, 63), (51, 83, 82, 50), (38, 70, 69, 37), (52, 84, 83, 51), (39, 71, 70, 38), (53, 85, 84, 52), (40, 72, 71, 39), (54, 86, 85, 53), (41, 73, 72, 40), (55, 87, 86, 54), (42, 74, 73, 41), (56, 88, 87, 55), (43, 75, 74, 42), (57, 89, 88, 56), (44, 76, 75, 43), (66, 98, 97, 65), (93, 125, 124, 92), (80, 112, 111, 79), (67, 99, 98, 66), (94, 126, 125, 93), (81, 113, 112, 80), (68, 100, 99, 67), (95, 127, 126, 94), (82, 114, 113, 81), (69, 101, 100, 68), (64, 96, 127, 95), (83, 115, 114, 82), (70, 102, 101, 69), (84, 116, 115, 83), (71, 103, 102, 70), (85, 117, 116, 84), (72, 104, 103, 71), (86, 118, 117, 85), (73, 105, 104, 72), (87, 119, 118, 86), (74, 106, 105, 73), (88, 120, 119, 87), (75, 107, 106, 74), (89, 121, 120, 88), (76, 108, 107, 75), (90, 122, 121, 89), (77, 109, 108, 76), (91, 123, 122, 90), (78, 110, 109, 77), (65, 97, 96, 64), (92, 124, 123, 91), (79, 111, 110, 78), (206, 207, 175, 174), (193, 194, 162, 161), (220, 221, 189, 188), (207, 208, 176, 175), (194, 195, 163, 162), (221, 222, 190, 189), (208, 209, 177, 176), (195, 196, 164, 163), (222, 223, 191, 190), (209, 210, 178, 177), (196, 197, 165, 164), (210, 211, 179, 178), (197, 198, 166, 165), (211, 212, 180, 179), (198, 199, 167, 166), (212, 213, 181, 180), (199, 200, 168, 167), (213, 214, 182, 181), (200, 201, 169, 168), (214, 215, 183, 182), (201, 202, 170, 169), (215, 216, 184, 183), (202, 203, 171, 170), (216, 217, 185, 184), (203, 204, 172, 171), (217, 218, 186, 185), (204, 205, 173, 172), (223, 192, 160, 191), (218, 219, 187, 186), (205, 206, 174, 173), (192, 193, 161, 160), (219, 220, 188, 187), (233, 234, 298, 297), (140, 139, 267, 268), (232, 233, 297, 296), (139, 138, 266, 267), (231, 232, 296, 295), (138, 137, 265, 266), (230, 231, 295, 294), (137, 136, 264, 265), (229, 230, 294, 293), (255, 224, 288, 319), (136, 135, 263, 264), (228, 229, 293, 292), (254, 255, 319, 318), (135, 134, 262, 263), (227, 228, 292, 291), (253, 254, 318, 317), (134, 133, 261, 262), (226, 227, 291, 290), (128, 159, 287, 256), (252, 253, 317, 316), (133, 132, 260, 261), (225, 226, 290, 289), (159, 158, 286, 287), (251, 252, 316, 315), (132, 131, 259, 260), (158, 157, 285, 286), (224, 225, 289, 288), (250, 251, 315, 314), (131, 130, 258, 259), (157, 156, 284, 285), (249, 250, 314, 313), (130, 129, 257, 258), (156, 155, 283, 284), (248, 249, 313, 312), (129, 128, 256, 257), (155, 154, 282, 283), (247, 248, 312, 311), (154, 153, 281, 282), (246, 247, 311, 310), (153, 152, 280, 281), (245, 246, 310, 309), (152, 151, 279, 280), (244, 245, 309, 308), (151, 150, 278, 279), (243, 244, 308, 307), (150, 149, 277, 278), (242, 243, 307, 306), (149, 148, 276, 277), (241, 242, 306, 305), (148, 147, 275, 276), (240, 241, 305, 304), (147, 146, 274, 275), (239, 240, 304, 303), (146, 145, 273, 274), (238, 239, 303, 302), (145, 144, 272, 273), (237, 238, 302, 301), (144, 143, 271, 272), (236, 237, 301, 300), (143, 142, 270, 271), (235, 236, 300, 299), (142, 141, 269, 270), (234, 235, 299, 298), (141, 140, 268, 269), (117, 118, 246, 245), (25, 24, 152, 153), (118, 119, 247, 246), (26, 25, 153, 154), (119, 120, 248, 247), (27, 26, 154, 155), (1, 0, 128, 129), (120, 121, 249, 248), (28, 27, 155, 156), (2, 1, 129, 130), (121, 122, 250, 249), (29, 28, 156, 157), (3, 2, 130, 131), (122, 123, 251, 250), (30, 29, 157, 158), (96, 97, 225, 224), (4, 3, 131, 132), (123, 124, 252, 251), (97, 98, 226, 225), (31, 30, 158, 159), (5, 4, 132, 133), (124, 125, 253, 252), (98, 99, 227, 226), (0, 31, 159, 128), (6, 5, 133, 134), (125, 126, 254, 253), (99, 100, 228, 227), (7, 6, 134, 135), (126, 127, 255, 254), (100, 101, 229, 228), (8, 7, 135, 136), (127, 96, 224, 255), (101, 102, 230, 229), (9, 8, 136, 137), (102, 103, 231, 230), (10, 9, 137, 138), (103, 104, 232, 231), (11, 10, 138, 139), (104, 105, 233, 232), (12, 11, 139, 140), (105, 106, 234, 233), (13, 12, 140, 141), (106, 107, 235, 234), (14, 13, 141, 142), (107, 108, 236, 235), (15, 14, 142, 143), (108, 109, 237, 236), (16, 15, 143, 144), (109, 110, 238, 237), (17, 16, 144, 145), (110, 111, 239, 238), (18, 17, 145, 146), (111, 112, 240, 239), (19, 18, 146, 147), (112, 113, 241, 240), (20, 19, 147, 148), (113, 114, 242, 241), (21, 20, 148, 149), (114, 115, 243, 242), (22, 21, 149, 150), (115, 116, 244, 243), (23, 22, 150, 151), (116, 117, 245, 244), (24, 23, 151, 152), (269, 268, 211, 210), (297, 298, 362, 361), (268, 267, 212, 211), (296, 297, 361, 360), (267, 266, 213, 212), (295, 296, 360, 359), (266, 265, 214, 213), (294, 295, 359, 358), (265, 264, 215, 214), (293, 294, 358, 357), (319, 288, 352, 383), (264, 263, 216, 215), (292, 293, 357, 356), (318, 319, 383, 382), (263, 262, 217, 216), (291, 292, 356, 355), (317, 318, 382, 381), (262, 261, 218, 217), (290, 291, 355, 354), (256, 287, 192, 223), (316, 317, 381, 380), (261, 260, 219, 218), (289, 290, 354, 353), (287, 286, 193, 192), (315, 316, 380, 379), (260, 259, 220, 219), (288, 289, 353, 352), (286, 285, 194, 193), (314, 315, 379, 378), (259, 258, 221, 220), (285, 284, 195, 194), (313, 314, 378, 377), (258, 257, 222, 221), (284, 283, 196, 195), (312, 313, 377, 376), (257, 256, 223, 222), (283, 282, 197, 196), (311, 312, 376, 375), (282, 281, 198, 197), (310, 311, 375, 374), (281, 280, 199, 198), (309, 310, 374, 373), (280, 279, 200, 199), (308, 309, 373, 372), (279, 278, 201, 200), (307, 308, 372, 371), (278, 277, 202, 201), (306, 307, 371, 370), (277, 276, 203, 202), (305, 306, 370, 369), (276, 275, 204, 203), (304, 305, 369, 368), (275, 274, 205, 204), (303, 304, 368, 367), (274, 273, 206, 205), (302, 303, 367, 366), (273, 272, 207, 206), (301, 302, 366, 365), (272, 271, 208, 207), (300, 301, 365, 364), (271, 270, 209, 208), (299, 300, 364, 363), (270, 269, 210, 209), (298, 299, 363, 362), (165, 166, 345, 346), (178, 179, 332, 333), (164, 165, 346, 347), (177, 178, 333, 334), (190, 191, 320, 321), (163, 164, 347, 348), (176, 177, 334, 335), (189, 190, 321, 322), (162, 163, 348, 349), (175, 176, 335, 336), (188, 189, 322, 323), (161, 162, 349, 350), (174, 175, 336, 337), (187, 188, 323, 324), (160, 161, 350, 351), (173, 174, 337, 338), (186, 187, 324, 325), (191, 160, 351, 320), (172, 173, 338, 339), (185, 186, 325, 326), (171, 172, 339, 340), (184, 185, 326, 327), (170, 171, 340, 341), (183, 184, 327, 328), (169, 170, 341, 342), (182, 183, 328, 329), (168, 169, 342, 343), (181, 182, 329, 330), (167, 168, 343, 344), (180, 181, 330, 331), (166, 167, 344, 345), (179, 180, 331, 332), (322, 321, 353, 354), (349, 348, 380, 381), (336, 335, 367, 368), (323, 322, 354, 355), (350, 349, 381, 382), (337, 336, 368, 369), (324, 323, 355, 356), (351, 350, 382, 383), (338, 337, 369, 370), (325, 324, 356, 357), (320, 351, 383, 352), (339, 338, 370, 371), (326, 325, 357, 358), (340, 339, 371, 372), (327, 326, 358, 359), (341, 340, 372, 373), (328, 327, 359, 360), (342, 341, 373, 374), (329, 328, 360, 361), (343, 342, 374, 375), (330, 329, 361, 362), (344, 343, 375, 376), (331, 330, 362, 363), (345, 344, 376, 377), (332, 331, 363, 364), (346, 345, 377, 378), (333, 332, 364, 365), (347, 346, 378, 379), (334, 333, 365, 366), (321, 320, 352, 353), (348, 347, 379, 380), (335, 334, 366, 367)])
_uv = me_circle_001.uv_layers.new(name='UVMap')
_uv.uv.foreach_set('vector', [0.0, 0.0, 0.0, 0.0, 0.0, 0.0, 0.0, 0.0, 0.0, 0.0, 0.0, 0.0, 0.0, 0.0, 0.0, 0.0, 0.0, 0.0, 0.0, 0.0, 0.0, 0.0, 0.0, 0.0, 0.0, 0.0, 0.0, 0.0, 0.0, 0.0, 0.0, 0.0, 0.0, 0.0, 0.0, 0.0, 0.0, 0.0, 0.0, 0.0, 0.0, 0.0, 0.0, 0.0, 0.0, 0.0, 0.0, 0.0, 0.0, 0.0, 0.0, 0.0, 0.0, 0.0, 0.0, 0.0, 0.0, 0.0, 0.0, 0.0, 0.0, 0.0, 0.0, 0.0, 0.0, 0.0, 0.0, 0.0, 0.0, 0.0, 0.0, 0.0, 0.0, 0.0, 0.0, 0.0, 0.0, 0.0, 0.0, 0.0, 0.0, 0.0, 0.0, 0.0, 0.0, 0.0, 0.0, 0.0, 0.0, 0.0, 0.0, 0.0, 0.0, 0.0, 0.0, 0.0, 0.0, 0.0, 0.0, 0.0, 0.0, 0.0, 0.0, 0.0, 0.0, 0.0, 0.0, 0.0, 0.0, 0.0, 0.0, 0.0, 0.0, 0.0, 0.0, 0.0, 0.0, 0.0, 0.0, 0.0, 0.0, 0.0, 0.0, 0.0, 0.0, 0.0, 0.0, 0.0, 0.0, 0.0, 0.0, 0.0, 0.0, 0.0, 0.0, 0.0, 0.0, 0.0, 0.0, 0.0, 0.0, 0.0, 0.0, 0.0, 0.0, 0.0, 0.0, 0.0, 0.0, 0.0, 0.0, 0.0, 0.0, 0.0, 0.0, 0.0, 0.0, 0.0, 0.0, 0.0, 0.0, 0.0, 0.0, 0.0, 0.0, 0.0, 0.0, 0.0, 0.0, 0.0, 0.0, 0.0, 0.0, 0.0, 0.0, 0.0, 0.0, 0.0, 0.0, 0.0, 0.0, 0.0, 0.0, 0.0, 0.0, 0.0, 0.0, 0.0, 0.0, 0.0, 0.0, 0.0, 0.0, 0.0, 0.0, 0.0, 0.0, 0.0, 0.0, 0.0, 0.0, 0.0, 0.0, 0.0, 0.0, 0.0, 0.0, 0.0, 0.0, 0.0, 0.0, 0.0, 0.0, 0.0, 0.0, 0.0, 0.0, 0.0, 0.0, 0.0, 0.0, 0.0, 0.0, 0.0, 0.0, 0.0, 0.0, 0.0, 0.0, 0.0, 0.0, 0.0, 0.0, 0.0, 0.0, 0.0, 0.0, 0.0, 0.0, 0.0, 0.0, 0.0, 0.0, 0.0, 0.0, 0.0, 0.0, 0.0, 0.0, 0.0, 0.0, 0.0, 0.0, 0.0, 0.0, 0.0, 0.0, 0.0, 0.0, 0.0, 0.0, 0.0, 0.0, 0.0, 0.0, 0.0, 0.0, 0.0, 0.0, 0.0, 0.0, 0.0, 0.0, 0.0, 0.0, 0.0, 0.0, 0.0, 0.0, 0.0, 0.0, 0.0, 0.0, 0.0, 0.0, 0.0, 0.0, 0.0, 0.0, 0.0, 0.0, 0.0, 0.0, 0.0, 0.0, 0.0, 0.0, 0.0, 0.0, 0.0, 0.0, 0.0, 0.0, 0.0, 0.0, 0.0, 0.0, 0.0, 0.0, 0.0, 0.0, 0.0, 0.0, 0.0, 0.0, 0.0, 0.0, 0.0, 0.0, 0.0, 0.0, 0.0, 0.0, 0.0, 0.0, 0.0, 0.0, 0.0, 0.0, 0.0, 0.0, 0.0, 0.0, 0.0, 0.0, 0.0, 0.0, 0.0, 0.0, 0.0, 0.0, 0.0, 0.0, 0.0, 0.0, 0.0, 0.0, 0.0, 0.0, 0.0, 0.0, 0.0, 0.0, 0.0, 0.0, 0.0, 0.0, 0.0, 0.0, 0.0, 0.0, 0.0, 0.0, 0.0, 0.0, 0.0, 0.0, 0.0, 0.0, 0.0, 0.0, 0.0, 0.0, 0.0, 0.0, 0.0, 0.0, 0.0, 0.0, 0.0, 0.0, 0.0, 0.0, 0.0, 0.0, 0.0, 0.0, 0.0, 0.0, 0.0, 0.0, 0.0, 0.0, 0.0, 0.0, 0.0, 0.0, 0.0, 0.0, 0.0, 0.0, 0.0, 0.0, 0.0, 0.0, 0.0, 0.0, 0.0, 0.0, 0.0, 0.0, 0.0, 0.0, 0.0, 0.0, 0.0, 0.0, 0.0, 0.0, 0.0, 0.0, 0.0, 0.0, 0.0, 0.0, 0.0, 0.0, 0.0, 0.0, 0.0, 0.0, 0.0, 0.0, 0.0, 0.0, 0.0, 0.0, 0.0, 0.0, 0.0, 0.0, 0.0, 0.0, 0.0, 0.0, 0.0, 0.0, 0.0, 0.0, 0.0, 0.0, 0.0, 0.0, 0.0, 0.0, 0.0, 0.0, 0.0, 0.0, 0.0, 0.0, 0.0, 0.0, 0.0, 0.0, 0.0, 0.0, 0.0, 0.0, 0.0, 0.0, 0.0, 0.0, 0.0, 0.0, 0.0, 0.0, 0.0, 0.0, 0.0, 0.0, 0.0, 0.0, 0.0, 0.0, 0.0, 0.0, 0.0, 0.0, 0.0, 0.0, 0.0, 0.0, 0.0, 0.0, 0.0, 0.0, 0.0, 0.0, 0.0, 0.0, 0.0, 0.0, 0.0, 0.0, 0.0, 0.0, 0.0, 0.0, 0.0, 0.0, 0.0, 0.0, 0.0, 0.0, 0.0, 0.0, 0.0, 0.0, 0.0, 0.0, 0.0, 0.0, 0.0, 0.0, 0.0, 0.0, 0.0, 0.0, 0.0, 0.0, 0.0, 0.0, 0.0, 0.0, 0.0, 0.0, 0.0, 0.0, 0.0, 0.0, 0.0, 0.0, 0.0, 0.0, 0.0, 0.0, 0.0, 0.0, 0.0, 0.0, 0.0, 0.0, 0.0, 0.0, 0.0, 0.0, 0.0, 0.0, 0.0, 0.0, 0.0, 0.0, 0.0, 0.0, 0.0, 0.0, 0.0, 0.0, 0.0, 0.0, 0.0, 0.0, 0.0, 0.0, 0.0, 0.0, 0.0, 0.0, 0.0, 0.0, 0.0, 0.0, 0.0, 0.0, 0.0, 0.0, 0.0, 0.0, 0.0, 0.0, 0.0, 0.0, 0.0, 0.0, 0.0, 0.0, 0.0, 0.0, 0.0, 0.0, 0.0, 0.0, 0.0, 0.0, 0.0, 0.0, 0.0, 0.0, 0.0, 0.0, 0.0, 0.0, 0.0, 0.0, 0.0, 0.0, 0.0, 0.0, 0.0, 0.0, 0.0, 0.0, 0.0, 0.0, 0.0, 0.0, 0.0, 0.0, 0.0, 0.0, 0.0, 0.0, 0.0, 0.0, 0.0, 0.0, 0.0, 0.0, 0.0, 0.0, 0.0, 0.0, 0.0, 0.0, 0.0, 0.0, 0.0, 0.0, 0.0, 0.0, 0.0, 0.0, 0.0, 0.0, 0.0, 0.0, 0.0, 0.0, 0.0, 0.0, 0.0, 0.0, 0.0, 0.0, 0.0, 0.0, 0.0, 0.0, 0.0, 0.0, 0.0, 0.0, 0.0, 0.0, 0.0, 0.0, 0.0, 0.0, 0.0, 0.0, 0.0, 0.0, 0.0, 0.0, 0.0, 0.0, 0.0, 0.0, 0.0, 0.0, 0.0, 0.0, 0.0, 0.0, 0.0, 0.0, 0.0, 0.0, 0.0, 0.0, 0.0, 0.0, 0.0, 0.0, 0.0, 0.0, 0.0, 0.0, 0.0, 0.0, 0.0, 0.0, 0.0, 0.0, 0.0, 0.0, 0.0, 0.0, 0.0, 0.0, 0.0, 0.0, 0.0, 0.0, 0.0, 0.0, 0.0, 0.0, 0.0, 0.0, 0.0, 0.0, 0.0, 0.0, 0.0, 0.0, 0.0, 0.0, 0.0, 0.0, 0.0, 0.0, 0.0, 0.0, 0.0, 0.0, 0.0, 0.0, 0.0, 0.0, 0.0, 0.0, 0.0, 0.0, 0.0, 0.0, 0.0, 0.0, 0.0, 0.0, 0.0, 0.0, 0.0, 0.0, 0.0, 0.0, 0.0, 0.0, 0.0, 0.0, 0.0, 0.0, 0.0, 0.0, 0.0, 0.0, 0.0, 0.0, 0.0, 0.0, 0.0, 0.0, 0.0, 0.0, 0.0, 0.0, 0.0, 0.0, 0.0, 0.0, 0.0, 0.0, 0.0, 0.0, 0.0, 0.0, 0.0, 0.0, 0.0, 0.0, 0.0, 0.0, 0.0, 0.0, 0.0, 0.0, 0.0, 0.0, 0.0, 0.0, 0.0, 0.0, 0.0, 0.0, 0.0, 0.0, 0.0, 0.0, 0.0, 0.0, 0.0, 0.0, 0.0, 0.0, 0.0, 0.0, 0.0, 0.0, 0.0, 0.0, 0.0, 0.0, 0.0, 0.0, 0.0, 0.0, 0.0, 0.0, 0.0, 0.0, 0.0, 0.0, 0.0, 0.0, 0.0, 0.0, 0.0, 0.0, 0.0, 0.0, 0.0, 0.0, 0.0, 0.0, 0.0, 0.0, 0.0, 0.0, 0.0, 0.0, 0.0, 0.0, 0.0, 0.0, 0.0, 0.0, 0.0, 0.0, 0.0, 0.0, 0.0, 0.0, 0.0, 0.0, 0.0, 0.0, 0.0, 0.0, 0.0, 0.0, 0.0, 0.0, 0.0, 0.0, 0.0, 0.0, 0.0, 0.0, 0.0, 0.0, 0.0, 0.0, 0.0, 0.0, 0.0, 0.0, 0.0, 0.0, 0.0, 0.0, 0.0, 0.0, 0.0, 0.0, 0.0, 0.0, 0.0, 0.0, 0.0, 0.0, 0.0, 0.0, 0.0, 0.0, 0.0, 0.0, 0.0, 0.0, 0.0, 0.0, 0.0, 0.0, 0.0, 0.0, 0.0, 0.0, 0.0, 0.0, 0.0, 0.0, 0.0, 0.0, 0.0, 0.0, 0.0, 0.0, 0.0, 0.0, 0.0, 0.0, 0.0, 0.0, 0.0, 0.0, 0.0, 0.0, 0.0, 0.0, 0.0, 0.0, 0.0, 0.0, 0.0, 0.0, 0.0, 0.0, 0.0, 0.0, 0.0, 0.0, 0.0, 0.0, 0.0, 0.0, 0.0, 0.0, 0.0, 0.0, 0.0, 0.0, 0.0, 0.0, 0.0, 0.0, 0.0, 0.0, 0.0, 0.0, 0.0, 0.0, 0.0, 0.0, 0.0, 0.0, 0.0, 0.0, 0.0, 0.0, 0.0, 0.0, 0.0, 0.0, 0.0, 0.0, 0.0, 0.0, 0.0, 0.0, 0.0, 0.0, 0.0, 0.0, 0.0, 0.0, 0.0, 0.0, 0.0, 0.0, 0.0, 0.0, 0.0, 0.0, 0.0, 0.0, 0.0, 0.0, 0.0, 0.0, 0.0, 0.0, 0.0, 0.0, 0.0, 0.0, 0.0, 0.0, 0.0, 0.0, 0.0, 0.0, 0.0, 0.0, 0.0, 0.0, 0.0, 0.0, 0.0, 0.0, 0.0, 0.0, 0.0, 0.0, 0.0, 0.0, 0.0, 0.0, 0.0, 0.0, 0.0, 0.0, 0.0, 0.0, 0.0, 0.0, 0.0, 0.0, 0.0, 0.0, 0.0, 0.0, 0.0, 0.0, 0.0, 0.0, 0.0, 0.0, 0.0, 0.0, 0.0, 0.0, 0.0, 0.0, 0.0, 0.0, 0.0, 0.0, 0.0, 0.0, 0.0, 0.0, 0.0, 0.0, 0.0, 0.0, 0.0, 0.0, 0.0, 0.0, 0.0, 0.0, 0.0, 0.0, 0.0, 0.0, 0.0, 0.0, 0.0, 0.0, 0.0, 0.0, 0.0, 0.0, 0.0, 0.0, 0.0, 0.0, 0.0, 0.0, 0.0, 0.0, 0.0, 0.0, 0.0, 0.0, 0.0, 0.0, 0.0, 0.0, 0.0, 0.0, 0.0, 0.0, 0.0, 0.0, 0.0, 0.0, 0.0, 0.0, 0.0, 0.0, 0.0, 0.0, 0.0, 0.0, 0.0, 0.0, 0.0, 0.0, 0.0, 0.0, 0.0, 0.0, 0.0, 0.0, 0.0, 0.0, 0.0, 0.0, 0.0, 0.0, 0.0, 0.0, 0.0, 0.0, 0.0, 0.0, 0.0, 0.0, 0.0, 0.0, 0.0, 0.0, 0.0, 0.0, 0.0, 0.0, 0.0, 0.0, 0.0, 0.0, 0.0, 0.0, 0.0, 0.0, 0.0, 0.0, 0.0, 0.0, 0.0, 0.0, 0.0, 0.0, 0.0, 0.0, 0.0, 0.0, 0.0, 0.0, 0.0, 0.0, 0.0, 0.0, 0.0, 0.0, 0.0, 0.0, 0.0, 0.0, 0.0, 0.0, 0.0, 0.0, 0.0, 0.0, 0.0, 0.0, 0.0, 0.0, 0.0, 0.0, 0.0, 0.0, 0.0, 0.0, 0.0, 0.0, 0.0, 0.0, 0.0, 0.0, 0.0, 0.0, 0.0, 0.0, 0.0, 0.0, 0.0, 0.0, 0.0, 0.0, 0.0, 0.0, 0.0, 0.0, 0.0, 0.0, 0.0, 0.0, 0.0, 0.0, 0.0, 0.0, 0.0, 0.0, 0.0, 0.0, 0.0, 0.0, 0.0, 0.0, 0.0, 0.0, 0.0, 0.0, 0.0, 0.0, 0.0, 0.0, 0.0, 0.0, 0.0, 0.0, 0.0, 0.0, 0.0, 0.0, 0.0, 0.0, 0.0, 0.0, 0.0, 0.0, 0.0, 0.0, 0.0, 0.0, 0.0, 0.0, 0.0, 0.0, 0.0, 0.0, 0.0, 0.0, 0.0, 0.0, 0.0, 0.0, 0.0, 0.0, 0.0, 0.0, 0.0, 0.0, 0.0, 0.0, 0.0, 0.0, 0.0, 0.0, 0.0, 0.0, 0.0, 0.0, 0.0, 0.0, 0.0, 0.0, 0.0, 0.0, 0.0, 0.0, 0.0, 0.0, 0.0, 0.0, 0.0, 0.0, 0.0, 0.0, 0.0, 0.0, 0.0, 0.0, 0.0, 0.0, 0.0, 0.0, 0.0, 0.0, 0.0, 0.0, 0.0, 0.0, 0.0, 0.0, 0.0, 0.0, 0.0, 0.0, 0.0, 0.0, 0.0, 0.0, 0.0, 0.0, 0.0, 0.0, 0.0, 0.0, 0.0, 0.0, 0.0, 0.0, 0.0, 0.0, 0.0, 0.0, 0.0, 0.0, 0.0, 0.0, 0.0, 0.0, 0.0, 0.0, 0.0, 0.0, 0.0, 0.0, 0.0, 0.0, 0.0, 0.0, 0.0, 0.0, 0.0, 0.0, 0.0, 0.0, 0.0, 0.0, 0.0, 0.0, 0.0, 0.0, 0.0, 0.0, 0.0, 0.0, 0.0, 0.0, 0.0, 0.0, 0.0, 0.0, 0.0, 0.0, 0.0, 0.0, 0.0, 0.0, 0.0, 0.0, 0.0, 0.0, 0.0, 0.0, 0.0, 0.0, 0.0, 0.0, 0.0, 0.0, 0.0, 0.0, 0.0, 0.0, 0.0, 0.0, 0.0, 0.0, 0.0, 0.0, 0.0, 0.0, 0.0, 0.0, 0.0, 0.0, 0.0, 0.0, 0.0, 0.0, 0.0, 0.0, 0.0, 0.0, 0.0, 0.0, 0.0, 0.0, 0.0, 0.0, 0.0, 0.0, 0.0, 0.0, 0.0, 0.0, 0.0, 0.0, 0.0, 0.0, 0.0, 0.0, 0.0, 0.0, 0.0, 0.0, 0.0, 0.0, 0.0, 0.0, 0.0, 0.0, 0.0, 0.0, 0.0, 0.0, 0.0, 0.0, 0.0, 0.0, 0.0, 0.0, 0.0, 0.0, 0.0, 0.0, 0.0, 0.0, 0.0, 0.0, 0.0, 0.0, 0.0, 0.0, 0.0, 0.0, 0.0, 0.0, 0.0, 0.0, 0.0, 0.0, 0.0, 0.0, 0.0, 0.0, 0.0, 0.0, 0.0, 0.0, 0.0, 0.0, 0.0, 0.0, 0.0, 0.0, 0.0, 0.0, 0.0, 0.0, 0.0, 0.0, 0.0, 0.0, 0.0, 0.0, 0.0, 0.0, 0.0, 0.0, 0.0, 0.0, 0.0, 0.0, 0.0, 0.0, 0.0, 0.0, 0.0, 0.0, 0.0, 0.0, 0.0, 0.0, 0.0, 0.0, 0.0, 0.0, 0.0, 0.0, 0.0, 0.0, 0.0, 0.0, 0.0, 0.0, 0.0, 0.0, 0.0, 0.0, 0.0, 0.0, 0.0, 0.0, 0.0, 0.0, 0.0, 0.0, 0.0, 0.0, 0.0, 0.0, 0.0, 0.0, 0.0, 0.0, 0.0, 0.0, 0.0, 0.0, 0.0, 0.0, 0.0, 0.0, 0.0, 0.0, 0.0, 0.0, 0.0, 0.0, 0.0, 0.0, 0.0, 0.0, 0.0, 0.0, 0.0, 0.0, 0.0, 0.0, 0.0, 0.0, 0.0, 0.0, 0.0, 0.0, 0.0, 0.0, 0.0, 0.0, 0.0, 0.0, 0.0, 0.0, 0.0, 0.0, 0.0, 0.0, 0.0, 0.0, 0.0, 0.0, 0.0, 0.0, 0.0, 0.0, 0.0, 0.0, 0.0, 0.0, 0.0, 0.0, 0.0, 0.0, 0.0, 0.0, 0.0, 0.0, 0.0, 0.0, 0.0, 0.0, 0.0, 0.0, 0.0, 0.0, 0.0, 0.0, 0.0, 0.0, 0.0, 0.0, 0.0, 0.0, 0.0, 0.0, 0.0, 0.0, 0.0, 0.0, 0.0, 0.0, 0.0, 0.0, 0.0, 0.0, 0.0, 0.0, 0.0, 0.0, 0.0, 0.0, 0.0, 0.0, 0.0, 0.0, 0.0, 0.0, 0.0, 0.0, 0.0, 0.0, 0.0, 0.0, 0.0, 0.0, 0.0, 0.0, 0.0, 0.0, 0.0, 0.0, 0.0, 0.0, 0.0, 0.0, 0.0, 0.0, 0.0, 0.0, 0.0, 0.0, 0.0, 0.0, 0.0, 0.0, 0.0, 0.0, 0.0, 0.0, 0.0, 0.0, 0.0, 0.0, 0.0, 0.0, 0.0, 0.0, 0.0, 0.0, 0.0, 0.0, 0.0, 0.0, 0.0, 0.0, 0.0, 0.0, 0.0, 0.0, 0.0, 0.0, 0.0, 0.0, 0.0, 0.0, 0.0, 0.0, 0.0, 0.0, 0.0, 0.0, 0.0, 0.0, 0.0, 0.0, 0.0, 0.0, 0.0, 0.0, 0.0, 0.0, 0.0, 0.0, 0.0, 0.0, 0.0, 0.0, 0.0, 0.0, 0.0, 0.0, 0.0, 0.0, 0.0, 0.0, 0.0, 0.0, 0.0, 0.0, 0.0, 0.0, 0.0, 0.0, 0.0, 0.0, 0.0, 0.0, 0.0, 0.0, 0.0, 0.0, 0.0, 0.0, 0.0, 0.0, 0.0, 0.0, 0.0, 0.0, 0.0, 0.0, 0.0, 0.0, 0.0, 0.0, 0.0, 0.0, 0.0, 0.0, 0.0, 0.0, 0.0, 0.0, 0.0, 0.0, 0.0, 0.0, 0.0, 0.0, 0.0, 0.0, 0.0, 0.0, 0.0, 0.0, 0.0, 0.0, 0.0, 0.0, 0.0, 0.0, 0.0, 0.0, 0.0, 0.0, 0.0, 0.0, 0.0, 0.0, 0.0, 0.0, 0.0, 0.0, 0.0, 0.0, 0.0, 0.0, 0.0, 0.0, 0.0, 0.0, 0.0, 0.0, 0.0, 0.0, 0.0, 0.0, 0.0, 0.0, 0.0, 0.0, 0.0, 0.0, 0.0, 0.0, 0.0, 0.0, 0.0, 0.0, 0.0, 0.0, 0.0, 0.0, 0.0, 0.0, 0.0, 0.0, 0.0, 0.0, 0.0, 0.0, 0.0, 0.0, 0.0, 0.0, 0.0, 0.0, 0.0, 0.0, 0.0, 0.0, 0.0, 0.0, 0.0, 0.0, 0.0, 0.0, 0.0, 0.0, 0.0, 0.0, 0.0, 0.0, 0.0, 0.0, 0.0, 0.0, 0.0, 0.0, 0.0, 0.0, 0.0, 0.0, 0.0, 0.0, 0.0, 0.0, 0.0, 0.0, 0.0, 0.0, 0.0, 0.0, 0.0, 0.0, 0.0, 0.0, 0.0, 0.0, 0.0, 0.0, 0.0, 0.0, 0.0, 0.0, 0.0, 0.0, 0.0, 0.0, 0.0, 0.0, 0.0, 0.0, 0.0, 0.0, 0.0, 0.0, 0.0, 0.0, 0.0, 0.0, 0.0, 0.0, 0.0, 0.0, 0.0, 0.0, 0.0, 0.0, 0.0, 0.0, 0.0, 0.0, 0.0, 0.0, 0.0, 0.0, 0.0, 0.0, 0.0, 0.0, 0.0, 0.0, 0.0, 0.0, 0.0, 0.0, 0.0, 0.0, 0.0, 0.0, 0.0, 0.0, 0.0, 0.0, 0.0, 0.0, 0.0, 0.0, 0.0, 0.0, 0.0, 0.0, 0.0, 0.0, 0.0, 0.0, 0.0, 0.0, 0.0, 0.0, 0.0, 0.0, 0.0, 0.0, 0.0, 0.0, 0.0, 0.0, 0.0, 0.0, 0.0, 0.0, 0.0, 0.0, 0.0, 0.0, 0.0, 0.0, 0.0, 0.0, 0.0, 0.0, 0.0, 0.0, 0.0, 0.0, 0.0, 0.0, 0.0, 0.0, 0.0, 0.0, 0.0, 0.0, 0.0, 0.0, 0.0, 0.0, 0.0, 0.0, 0.0, 0.0, 0.0, 0.0, 0.0, 0.0, 0.0, 0.0, 0.0, 0.0, 0.0, 0.0, 0.0, 0.0, 0.0, 0.0, 0.0, 0.0, 0.0, 0.0, 0.0, 0.0, 0.0, 0.0, 0.0, 0.0, 0.0, 0.0, 0.0, 0.0, 0.0, 0.0, 0.0, 0.0, 0.0, 0.0, 0.0, 0.0, 0.0, 0.0, 0.0, 0.0, 0.0, 0.0, 0.0, 0.0, 0.0, 0.0, 0.0, 0.0, 0.0, 0.0, 0.0, 0.0, 0.0, 0.0, 0.0, 0.0, 0.0, 0.0, 0.0, 0.0, 0.0, 0.0, 0.0, 0.0, 0.0, 0.0, 0.0, 0.0, 0.0, 0.0, 0.0, 0.0, 0.0, 0.0, 0.0, 0.0, 0.0, 0.0, 0.0, 0.0, 0.0, 0.0, 0.0, 0.0, 0.0, 0.0, 0.0, 0.0, 0.0, 0.0, 0.0, 0.0, 0.0, 0.0, 0.0, 0.0, 0.0, 0.0, 0.0, 0.0, 0.0, 0.0, 0.0, 0.0, 0.0, 0.0, 0.0, 0.0, 0.0, 0.0, 0.0, 0.0, 0.0, 0.0, 0.0, 0.0, 0.0, 0.0, 0.0, 0.0, 0.0, 0.0, 0.0, 0.0, 0.0, 0.0, 0.0, 0.0, 0.0, 0.0, 0.0, 0.0, 0.0, 0.0, 0.0, 0.0, 0.0, 0.0, 0.0, 0.0, 0.0, 0.0, 0.0, 0.0, 0.0, 0.0, 0.0, 0.0, 0.0, 0.0, 0.0, 0.0, 0.0, 0.0, 0.0, 0.0, 0.0, 0.0, 0.0, 0.0, 0.0, 0.0, 0.0, 0.0, 0.0, 0.0, 0.0, 0.0, 0.0, 0.0, 0.0, 0.0, 0.0, 0.0, 0.0, 0.0, 0.0, 0.0, 0.0, 0.0, 0.0, 0.0, 0.0, 0.0, 0.0, 0.0, 0.0, 0.0, 0.0, 0.0, 0.0, 0.0, 0.0, 0.0, 0.0, 0.0, 0.0, 0.0, 0.0, 0.0, 0.0, 0.0, 0.0, 0.0, 0.0, 0.0, 0.0, 0.0, 0.0, 0.0, 0.0, 0.0, 0.0, 0.0, 0.0, 0.0, 0.0, 0.0, 0.0, 0.0, 0.0, 0.0, 0.0, 0.0, 0.0, 0.0, 0.0, 0.0, 0.0, 0.0, 0.0, 0.0, 0.0, 0.0, 0.0, 0.0, 0.0, 0.0, 0.0, 0.0, 0.0, 0.0, 0.0, 0.0, 0.0, 0.0, 0.0, 0.0, 0.0, 0.0, 0.0, 0.0, 0.0, 0.0, 0.0, 0.0, 0.0, 0.0, 0.0, 0.0, 0.0, 0.0, 0.0, 0.0, 0.0, 0.0, 0.0, 0.0, 0.0, 0.0, 0.0, 0.0, 0.0, 0.0, 0.0, 0.0, 0.0, 0.0, 0.0, 0.0, 0.0, 0.0, 0.0, 0.0, 0.0, 0.0, 0.0, 0.0, 0.0, 0.0, 0.0, 0.0, 0.0, 0.0, 0.0, 0.0, 0.0, 0.0, 0.0, 0.0, 0.0, 0.0, 0.0, 0.0, 0.0, 0.0, 0.0, 0.0, 0.0, 0.0, 0.0, 0.0, 0.0, 0.0, 0.0, 0.0, 0.0, 0.0, 0.0, 0.0, 0.0, 0.0, 0.0, 0.0, 0.0, 0.0, 0.0, 0.0, 0.0, 0.0, 0.0, 0.0, 0.0, 0.0, 0.0, 0.0, 0.0, 0.0, 0.0, 0.0, 0.0, 0.0, 0.0, 0.0, 0.0, 0.0, 0.0, 0.0, 0.0, 0.0, 0.0, 0.0, 0.0, 0.0, 0.0, 0.0, 0.0, 0.0, 0.0, 0.0, 0.0, 0.0, 0.0, 0.0, 0.0, 0.0, 0.0, 0.0, 0.0, 0.0, 0.0, 0.0, 0.0, 0.0, 0.0, 0.0, 0.0, 0.0, 0.0, 0.0, 0.0, 0.0, 0.0, 0.0, 0.0, 0.0, 0.0, 0.0, 0.0, 0.0, 0.0, 0.0, 0.0, 0.0, 0.0, 0.0, 0.0, 0.0, 0.0, 0.0, 0.0, 0.0, 0.0, 0.0, 0.0, 0.0, 0.0, 0.0, 0.0, 0.0, 0.0, 0.0, 0.0, 0.0, 0.0, 0.0, 0.0, 0.0, 0.0, 0.0, 0.0, 0.0, 0.0, 0.0, 0.0, 0.0, 0.0, 0.0, 0.0, 0.0, 0.0, 0.0, 0.0, 0.0, 0.0, 0.0, 0.0, 0.0, 0.0, 0.0, 0.0, 0.0, 0.0, 0.0, 0.0, 0.0, 0.0, 0.0, 0.0, 0.0, 0.0, 0.0, 0.0, 0.0, 0.0, 0.0, 0.0, 0.0, 0.0, 0.0, 0.0, 0.0, 0.0, 0.0, 0.0, 0.0, 0.0, 0.0, 0.0, 0.0, 0.0, 0.0, 0.0, 0.0, 0.0, 0.0, 0.0, 0.0, 0.0, 0.0, 0.0, 0.0, 0.0, 0.0, 0.0, 0.0, 0.0, 0.0, 0.0, 0.0, 0.0, 0.0, 0.0, 0.0, 0.0, 0.0, 0.0, 0.0, 0.0, 0.0, 0.0, 0.0, 0.0, 0.0, 0.0, 0.0, 0.0, 0.0, 0.0, 0.0, 0.0, 0.0, 0.0, 0.0, 0.0, 0.0, 0.0, 0.0, 0.0, 0.0, 0.0, 0.0, 0.0, 0.0, 0.0, 0.0, 0.0, 0.0, 0.0, 0.0, 0.0, 0.0, 0.0, 0.0, 0.0, 0.0, 0.0, 0.0, 0.0, 0.0, 0.0, 0.0, 0.0, 0.0, 0.0, 0.0, 0.0, 0.0, 0.0, 0.0, 0.0, 0.0, 0.0, 0.0, 0.0, 0.0, 0.0, 0.0, 0.0, 0.0, 0.0, 0.0, 0.0, 0.0, 0.0, 0.0, 0.0, 0.0, 0.0, 0.0, 0.0, 0.0, 0.0, 0.0, 0.0, 0.0, 0.0, 0.0, 0.0, 0.0, 0.0, 0.0, 0.0, 0.0, 0.0, 0.0, 0.0, 0.0, 0.0, 0.0, 0.0, 0.0, 0.0, 0.0, 0.0, 0.0, 0.0, 0.0, 0.0, 0.0, 0.0, 0.0, 0.0, 0.0, 0.0, 0.0, 0.0, 0.0, 0.0, 0.0, 0.0, 0.0, 0.0, 0.0, 0.0, 0.0, 0.0, 0.0, 0.0, 0.0, 0.0, 0.0, 0.0, 0.0, 0.0, 0.0, 0.0, 0.0, 0.0, 0.0, 0.0, 0.0, 0.0, 0.0, 0.0, 0.0, 0.0, 0.0, 0.0, 0.0, 0.0, 0.0, 0.0, 0.0, 0.0, 0.0, 0.0, 0.0, 0.0, 0.0, 0.0, 0.0, 0.0, 0.0, 0.0, 0.0, 0.0, 0.0, 0.0, 0.0, 0.0, 0.0, 0.0, 0.0, 0.0, 0.0, 0.0, 0.0, 0.0, 0.0, 0.0, 0.0, 0.0, 0.0, 0.0, 0.0, 0.0, 0.0, 0.0, 0.0, 0.0, 0.0, 0.0, 0.0, 0.0, 0.0, 0.0, 0.0, 0.0, 0.0, 0.0, 0.0, 0.0, 0.0, 0.0, 0.0, 0.0, 0.0, 0.0, 0.0, 0.0, 0.0, 0.0, 0.0, 0.0, 0.0, 0.0, 0.0, 0.0, 0.0, 0.0, 0.0, 0.0, 0.0, 0.0, 0.0, 0.0, 0.0, 0.0, 0.0, 0.0, 0.0, 0.0, 0.0, 0.0, 0.0, 0.0, 0.0, 0.0, 0.0, 0.0, 0.0, 0.0, 0.0, 0.0, 0.0, 0.0, 0.0, 0.0, 0.0, 0.0, 0.0, 0.0, 0.0, 0.0, 0.0, 0.0, 0.0, 0.0, 0.0, 0.0, 0.0, 0.0, 0.0, 0.0, 0.0, 0.0, 0.0, 0.0, 0.0, 0.0, 0.0, 0.0, 0.0, 0.0, 0.0, 0.0, 0.0, 0.0, 0.0, 0.0, 0.0, 0.0, 0.0, 0.0, 0.0, 0.0, 0.0, 0.0, 0.0, 0.0, 0.0, 0.0, 0.0, 0.0, 0.0, 0.0, 0.0, 0.0, 0.0, 0.0, 0.0, 0.0, 0.0, 0.0, 0.0, 0.0, 0.0, 0.0, 0.0, 0.0, 0.0, 0.0, 0.0, 0.0, 0.0, 0.0, 0.0, 0.0, 0.0, 0.0, 0.0, 0.0, 0.0, 0.0, 0.0, 0.0, 0.0, 0.0, 0.0, 0.0, 0.0, 0.0, 0.0, 0.0, 0.0, 0.0, 0.0, 0.0, 0.0, 0.0, 0.0, 0.0, 0.0, 0.0, 0.0, 0.0, 0.0, 0.0, 0.0, 0.0, 0.0, 0.0, 0.0, 0.0, 0.0, 0.0, 0.0, 0.0, 0.0, 0.0, 0.0, 0.0, 0.0, 0.0, 0.0, 0.0, 0.0, 0.0, 0.0, 0.0, 0.0, 0.0, 0.0, 0.0, 0.0, 0.0, 0.0, 0.0, 0.0, 0.0, 0.0, 0.0, 0.0, 0.0, 0.0, 0.0, 0.0, 0.0, 0.0, 0.0, 0.0, 0.0, 0.0, 0.0, 0.0, 0.0, 0.0, 0.0, 0.0, 0.0, 0.0, 0.0, 0.0, 0.0, 0.0, 0.0, 0.0, 0.0, 0.0, 0.0, 0.0, 0.0, 0.0, 0.0, 0.0, 0.0, 0.0, 0.0, 0.0, 0.0, 0.0, 0.0, 0.0, 0.0, 0.0, 0.0, 0.0, 0.0, 0.0, 0.0, 0.0, 0.0, 0.0, 0.0, 0.0, 0.0, 0.0, 0.0, 0.0, 0.0, 0.0, 0.0, 0.0, 0.0, 0.0, 0.0, 0.0, 0.0, 0.0, 0.0, 0.0, 0.0, 0.0, 0.0, 0.0, 0.0, 0.0, 0.0, 0.0, 0.0, 0.0, 0.0, 0.0, 0.0, 0.0, 0.0, 0.0, 0.0, 0.0, 0.0, 0.0, 0.0, 0.0, 0.0, 0.0, 0.0, 0.0, 0.0, 0.0, 0.0, 0.0, 0.0, 0.0, 0.0, 0.0, 0.0, 0.0, 0.0, 0.0, 0.0, 0.0, 0.0, 0.0, 0.0, 0.0, 0.0, 0.0, 0.0, 0.0, 0.0, 0.0, 0.0, 0.0, 0.0, 0.0, 0.0, 0.0, 0.0, 0.0, 0.0, 0.0, 0.0, 0.0, 0.0, 0.0, 0.0, 0.0, 0.0, 0.0, 0.0, 0.0, 0.0, 0.0, 0.0, 0.0, 0.0, 0.0, 0.0, 0.0, 0.0, 0.0, 0.0, 0.0, 0.0, 0.0, 0.0, 0.0, 0.0, 0.0, 0.0, 0.0, 0.0, 0.0, 0.0, 0.0, 0.0, 0.0, 0.0, 0.0, 0.0, 0.0, 0.0])
me_circle_001.update()

# ---- objects
ob_sphere = bpy.data.objects.new('Sphere', me_sphere_002)
ob_circle = bpy.data.objects.new('Circle', me_circle_001)

# ---- transforms, parenting, visibility, modifiers, constraints
ob_sphere.location = (0.0, 0.0, 0.04083)
ob_sphere.rotation_euler = (3.13, -2.529e-18, 1.44e-20)
ob_sphere.scale = (0.8, 0.8, 0.8)
ob_circle.location = (0.0, 0.0, -0.2177)
ob_circle.scale = (2.0, 2.0, 3.1)
_m = ob_circle.modifiers.new('Subdivision', 'SUBSURF')
_m.levels = 2
_m.render_levels = 0

# ---- collection membership
col_collection.objects.link(ob_sphere)
col_collection.objects.link(ob_circle)

# ---- scene / render settings (as saved in the file)
scene.frame_start = 1; scene.frame_end = 250; scene.frame_set(1)
scene.render.engine = 'BLENDER_EEVEE_NEXT'
scene.cycles.sampling_pattern = 'TABULATED_SOBOL'
scene.cycles.use_light_tree = False
scene.view_settings.view_transform = 'Filmic'
bpy.context.view_layer.update()

# ---- added for rendering (the .blend has no active camera and no usable light): camera, sun
cam_auto = bpy.data.cameras.new('AutoCamera')
cam_auto.lens = 50.0
cam_auto.sensor_width = 36.0
cam_auto.clip_end = 1000.0
ob_auto_camera = bpy.data.objects.new('AutoCamera', cam_auto)
scene.collection.objects.link(ob_auto_camera)
ob_auto_camera.location = (5.92304, -7.10765, 4.77926)
ob_auto_camera.rotation_euler = (1.09748, -7.21219e-08, 0.694738)
scene.camera = ob_auto_camera
light_auto_sun = bpy.data.lights.new('AutoSun', 'SUN')
light_auto_sun.energy = 3.0
light_auto_sun.angle = 0.0523599
ob_auto_sun = bpy.data.objects.new('AutoSun', light_auto_sun)
scene.collection.objects.link(ob_auto_sun)
ob_auto_sun.rotation_euler = (0.872665, 0.174533, 0.523599)
bpy.context.view_layer.update()
